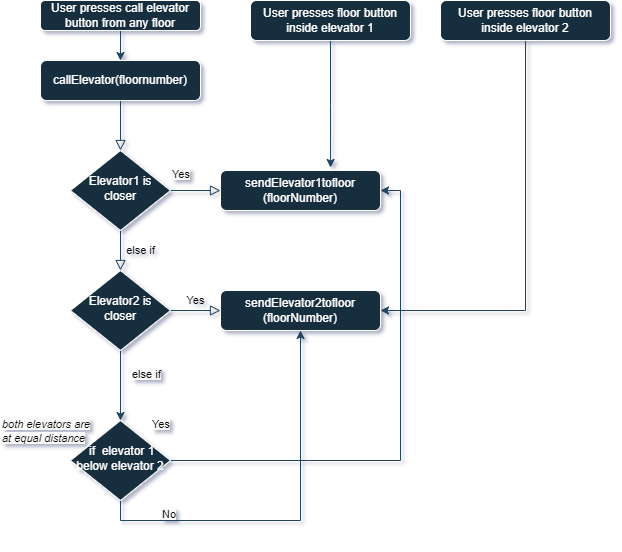

The diagram above was exported from draw.io. Its source (the exported page's mxGraphModel, read from the mxfile embedded in the PNG):
<mxGraphModel dx="880" dy="478" grid="1" gridSize="10" guides="1" tooltips="1" connect="1" arrows="1" fold="1" page="1" pageScale="1" pageWidth="827" pageHeight="1169" math="0" shadow="1">
  <root>
    <mxCell id="WIyWlLk6GJQsqaUBKTNV-0" />
    <mxCell id="WIyWlLk6GJQsqaUBKTNV-1" parent="WIyWlLk6GJQsqaUBKTNV-0" />
    <mxCell id="WIyWlLk6GJQsqaUBKTNV-2" value="" style="rounded=0;html=1;jettySize=auto;orthogonalLoop=1;fontSize=11;endArrow=block;endFill=0;endSize=8;strokeWidth=1;shadow=0;labelBackgroundColor=none;edgeStyle=orthogonalEdgeStyle;strokeColor=#23445D;fontColor=default;" parent="WIyWlLk6GJQsqaUBKTNV-1" source="WIyWlLk6GJQsqaUBKTNV-3" target="WIyWlLk6GJQsqaUBKTNV-6" edge="1">
      <mxGeometry relative="1" as="geometry" />
    </mxCell>
    <mxCell id="WIyWlLk6GJQsqaUBKTNV-3" value="callElevator(floornumber)" style="rounded=1;whiteSpace=wrap;html=1;fontSize=12;glass=0;strokeWidth=1;shadow=0;labelBackgroundColor=none;fillColor=#182E3E;strokeColor=#FFFFFF;fontColor=#FFFFFF;" parent="WIyWlLk6GJQsqaUBKTNV-1" vertex="1">
      <mxGeometry x="140" y="80" width="160" height="40" as="geometry" />
    </mxCell>
    <mxCell id="WIyWlLk6GJQsqaUBKTNV-4" value="else if" style="rounded=0;html=1;jettySize=auto;orthogonalLoop=1;fontSize=11;endArrow=block;endFill=0;endSize=8;strokeWidth=1;shadow=0;labelBackgroundColor=none;edgeStyle=orthogonalEdgeStyle;strokeColor=#23445D;fontColor=default;" parent="WIyWlLk6GJQsqaUBKTNV-1" source="WIyWlLk6GJQsqaUBKTNV-6" target="WIyWlLk6GJQsqaUBKTNV-10" edge="1">
      <mxGeometry y="20" relative="1" as="geometry">
        <mxPoint as="offset" />
      </mxGeometry>
    </mxCell>
    <mxCell id="WIyWlLk6GJQsqaUBKTNV-5" value="" style="edgeStyle=orthogonalEdgeStyle;rounded=0;html=1;jettySize=auto;orthogonalLoop=1;fontSize=11;endArrow=block;endFill=0;endSize=8;strokeWidth=1;shadow=0;labelBackgroundColor=none;strokeColor=#23445D;fontColor=default;" parent="WIyWlLk6GJQsqaUBKTNV-1" source="WIyWlLk6GJQsqaUBKTNV-6" target="WIyWlLk6GJQsqaUBKTNV-7" edge="1">
      <mxGeometry x="-0.2" y="-40" relative="1" as="geometry">
        <mxPoint as="offset" />
      </mxGeometry>
    </mxCell>
    <mxCell id="WIyWlLk6GJQsqaUBKTNV-6" value="Elevator1 is closer" style="rhombus;whiteSpace=wrap;html=1;shadow=0;fontFamily=Helvetica;fontSize=12;align=center;strokeWidth=1;spacing=6;spacingTop=-4;labelBackgroundColor=none;fillColor=#182E3E;strokeColor=#FFFFFF;fontColor=#FFFFFF;" parent="WIyWlLk6GJQsqaUBKTNV-1" vertex="1">
      <mxGeometry x="170" y="170" width="100" height="80" as="geometry" />
    </mxCell>
    <mxCell id="WIyWlLk6GJQsqaUBKTNV-7" value="sendElevator1tofloor&lt;br&gt;(floorNumber)" style="rounded=1;whiteSpace=wrap;html=1;fontSize=12;glass=0;strokeWidth=1;shadow=0;labelBackgroundColor=none;fillColor=#182E3E;strokeColor=#FFFFFF;fontColor=#FFFFFF;" parent="WIyWlLk6GJQsqaUBKTNV-1" vertex="1">
      <mxGeometry x="320" y="190" width="160" height="40" as="geometry" />
    </mxCell>
    <mxCell id="WIyWlLk6GJQsqaUBKTNV-9" value="Yes" style="edgeStyle=orthogonalEdgeStyle;rounded=0;html=1;jettySize=auto;orthogonalLoop=1;fontSize=11;endArrow=block;endFill=0;endSize=8;strokeWidth=1;shadow=0;labelBackgroundColor=none;strokeColor=#23445D;fontColor=default;" parent="WIyWlLk6GJQsqaUBKTNV-1" source="WIyWlLk6GJQsqaUBKTNV-10" target="WIyWlLk6GJQsqaUBKTNV-12" edge="1">
      <mxGeometry y="10" relative="1" as="geometry">
        <mxPoint as="offset" />
      </mxGeometry>
    </mxCell>
    <mxCell id="_TI-rBmmrzgqNesqWM8w-2" style="edgeStyle=orthogonalEdgeStyle;rounded=0;orthogonalLoop=1;jettySize=auto;html=1;exitX=0.5;exitY=1;exitDx=0;exitDy=0;entryX=0.5;entryY=0;entryDx=0;entryDy=0;labelBackgroundColor=none;strokeColor=#23445D;fontColor=default;" edge="1" parent="WIyWlLk6GJQsqaUBKTNV-1" source="WIyWlLk6GJQsqaUBKTNV-10" target="_TI-rBmmrzgqNesqWM8w-0">
      <mxGeometry relative="1" as="geometry" />
    </mxCell>
    <mxCell id="WIyWlLk6GJQsqaUBKTNV-10" value="Elevator2 is closer" style="rhombus;whiteSpace=wrap;html=1;shadow=0;fontFamily=Helvetica;fontSize=12;align=center;strokeWidth=1;spacing=6;spacingTop=-4;labelBackgroundColor=none;fillColor=#182E3E;strokeColor=#FFFFFF;fontColor=#FFFFFF;" parent="WIyWlLk6GJQsqaUBKTNV-1" vertex="1">
      <mxGeometry x="170" y="290" width="100" height="80" as="geometry" />
    </mxCell>
    <mxCell id="WIyWlLk6GJQsqaUBKTNV-12" value="sendElevator2tofloor&lt;br style=&quot;border-color: var(--border-color);&quot;&gt;(floorNumber)" style="rounded=1;whiteSpace=wrap;html=1;fontSize=12;glass=0;strokeWidth=1;shadow=0;labelBackgroundColor=none;fillColor=#182E3E;strokeColor=#FFFFFF;fontColor=#FFFFFF;" parent="WIyWlLk6GJQsqaUBKTNV-1" vertex="1">
      <mxGeometry x="320" y="310" width="160" height="40" as="geometry" />
    </mxCell>
    <mxCell id="_TI-rBmmrzgqNesqWM8w-20" style="edgeStyle=orthogonalEdgeStyle;rounded=0;orthogonalLoop=1;jettySize=auto;html=1;entryX=1;entryY=0.5;entryDx=0;entryDy=0;labelBackgroundColor=none;strokeColor=#23445D;fontColor=default;" edge="1" parent="WIyWlLk6GJQsqaUBKTNV-1" source="_TI-rBmmrzgqNesqWM8w-0" target="WIyWlLk6GJQsqaUBKTNV-7">
      <mxGeometry relative="1" as="geometry" />
    </mxCell>
    <mxCell id="_TI-rBmmrzgqNesqWM8w-21" style="edgeStyle=orthogonalEdgeStyle;rounded=0;orthogonalLoop=1;jettySize=auto;html=1;exitX=0.5;exitY=1;exitDx=0;exitDy=0;entryX=0.5;entryY=1;entryDx=0;entryDy=0;labelBackgroundColor=none;strokeColor=#23445D;fontColor=default;" edge="1" parent="WIyWlLk6GJQsqaUBKTNV-1" source="_TI-rBmmrzgqNesqWM8w-0" target="WIyWlLk6GJQsqaUBKTNV-12">
      <mxGeometry relative="1" as="geometry" />
    </mxCell>
    <mxCell id="_TI-rBmmrzgqNesqWM8w-0" value="&amp;nbsp;if&amp;nbsp; elevator 1 below elevator 2&lt;br&gt;" style="rhombus;whiteSpace=wrap;html=1;shadow=0;fontFamily=Helvetica;fontSize=12;align=center;strokeWidth=1;spacing=6;spacingTop=-4;labelBackgroundColor=none;fillColor=#182E3E;strokeColor=#FFFFFF;fontColor=#FFFFFF;" vertex="1" parent="WIyWlLk6GJQsqaUBKTNV-1">
      <mxGeometry x="170" y="440" width="100" height="80" as="geometry" />
    </mxCell>
    <mxCell id="_TI-rBmmrzgqNesqWM8w-3" value="&lt;span style=&quot;color: rgb(0, 0, 0); font-family: Helvetica; font-size: 11px; font-style: normal; font-variant-ligatures: normal; font-variant-caps: normal; font-weight: 400; letter-spacing: normal; orphans: 2; text-align: center; text-indent: 0px; text-transform: none; widows: 2; word-spacing: 0px; -webkit-text-stroke-width: 0px; background-color: rgb(251, 251, 251); text-decoration-thickness: initial; text-decoration-style: initial; text-decoration-color: initial; float: none; display: inline !important;&quot;&gt;else if&lt;/span&gt;" style="text;whiteSpace=wrap;html=1;labelBackgroundColor=none;fontColor=#FFFFFF;" vertex="1" parent="WIyWlLk6GJQsqaUBKTNV-1">
      <mxGeometry x="230" y="380" width="60" height="40" as="geometry" />
    </mxCell>
    <mxCell id="_TI-rBmmrzgqNesqWM8w-26" style="edgeStyle=orthogonalEdgeStyle;rounded=0;orthogonalLoop=1;jettySize=auto;html=1;exitX=0.5;exitY=1;exitDx=0;exitDy=0;entryX=0.688;entryY=-0.075;entryDx=0;entryDy=0;entryPerimeter=0;labelBackgroundColor=none;strokeColor=#23445D;fontColor=default;" edge="1" parent="WIyWlLk6GJQsqaUBKTNV-1" source="_TI-rBmmrzgqNesqWM8w-6" target="WIyWlLk6GJQsqaUBKTNV-7">
      <mxGeometry relative="1" as="geometry" />
    </mxCell>
    <mxCell id="_TI-rBmmrzgqNesqWM8w-6" value="User presses floor button inside elevator 1" style="rounded=1;whiteSpace=wrap;html=1;fontSize=12;glass=0;strokeWidth=1;shadow=0;labelBackgroundColor=none;fillColor=#182E3E;strokeColor=#FFFFFF;fontColor=#FFFFFF;" vertex="1" parent="WIyWlLk6GJQsqaUBKTNV-1">
      <mxGeometry x="350" y="20" width="160" height="40" as="geometry" />
    </mxCell>
    <mxCell id="_TI-rBmmrzgqNesqWM8w-10" style="edgeStyle=orthogonalEdgeStyle;rounded=0;orthogonalLoop=1;jettySize=auto;html=1;exitX=0.5;exitY=1;exitDx=0;exitDy=0;entryX=1;entryY=0.5;entryDx=0;entryDy=0;labelBackgroundColor=none;strokeColor=#23445D;fontColor=default;" edge="1" parent="WIyWlLk6GJQsqaUBKTNV-1" source="_TI-rBmmrzgqNesqWM8w-8" target="WIyWlLk6GJQsqaUBKTNV-12">
      <mxGeometry relative="1" as="geometry" />
    </mxCell>
    <mxCell id="_TI-rBmmrzgqNesqWM8w-8" value="User presses floor button inside elevator 2" style="rounded=1;whiteSpace=wrap;html=1;fontSize=12;glass=0;strokeWidth=1;shadow=0;labelBackgroundColor=none;fillColor=#182E3E;strokeColor=#FFFFFF;fontColor=#FFFFFF;" vertex="1" parent="WIyWlLk6GJQsqaUBKTNV-1">
      <mxGeometry x="540" y="20" width="170" height="40" as="geometry" />
    </mxCell>
    <mxCell id="_TI-rBmmrzgqNesqWM8w-13" value="&lt;span style=&quot;color: rgb(0, 0, 0); font-family: Helvetica; font-size: 11px; font-style: normal; font-variant-ligatures: normal; font-variant-caps: normal; font-weight: 400; letter-spacing: normal; orphans: 2; text-align: center; text-indent: 0px; text-transform: none; widows: 2; word-spacing: 0px; -webkit-text-stroke-width: 0px; background-color: rgb(251, 251, 251); text-decoration-thickness: initial; text-decoration-style: initial; text-decoration-color: initial; float: none; display: inline !important;&quot;&gt;Yes&lt;/span&gt;" style="text;whiteSpace=wrap;html=1;labelBackgroundColor=none;fontColor=#FFFFFF;" vertex="1" parent="WIyWlLk6GJQsqaUBKTNV-1">
      <mxGeometry x="270" y="180" width="50" height="40" as="geometry" />
    </mxCell>
    <mxCell id="_TI-rBmmrzgqNesqWM8w-14" value="&lt;span style=&quot;color: rgb(0, 0, 0); font-family: Helvetica; font-size: 11px; font-style: normal; font-variant-ligatures: normal; font-variant-caps: normal; font-weight: 400; letter-spacing: normal; orphans: 2; text-align: center; text-indent: 0px; text-transform: none; widows: 2; word-spacing: 0px; -webkit-text-stroke-width: 0px; background-color: rgb(251, 251, 251); text-decoration-thickness: initial; text-decoration-style: initial; text-decoration-color: initial; float: none; display: inline !important;&quot;&gt;Yes&lt;/span&gt;" style="text;whiteSpace=wrap;html=1;labelBackgroundColor=none;fontColor=#FFFFFF;" vertex="1" parent="WIyWlLk6GJQsqaUBKTNV-1">
      <mxGeometry x="250" y="430" width="50" height="40" as="geometry" />
    </mxCell>
    <mxCell id="_TI-rBmmrzgqNesqWM8w-16" value="&lt;span style=&quot;color: rgb(0, 0, 0); font-family: Helvetica; font-size: 11px; font-style: normal; font-variant-ligatures: normal; font-variant-caps: normal; font-weight: 400; letter-spacing: normal; orphans: 2; text-align: center; text-indent: 0px; text-transform: none; widows: 2; word-spacing: 0px; -webkit-text-stroke-width: 0px; background-color: rgb(251, 251, 251); text-decoration-thickness: initial; text-decoration-style: initial; text-decoration-color: initial; float: none; display: inline !important;&quot;&gt;No&lt;/span&gt;" style="text;whiteSpace=wrap;html=1;labelBackgroundColor=none;fontColor=#FFFFFF;" vertex="1" parent="WIyWlLk6GJQsqaUBKTNV-1">
      <mxGeometry x="260" y="520" width="50" height="40" as="geometry" />
    </mxCell>
    <mxCell id="_TI-rBmmrzgqNesqWM8w-22" value="&lt;span style=&quot;color: rgb(0, 0, 0); font-family: Helvetica; font-size: 11px; font-variant-ligatures: normal; font-variant-caps: normal; font-weight: 400; letter-spacing: normal; orphans: 2; text-align: center; text-indent: 0px; text-transform: none; widows: 2; word-spacing: 0px; -webkit-text-stroke-width: 0px; background-color: rgb(251, 251, 251); text-decoration-thickness: initial; text-decoration-style: initial; text-decoration-color: initial; float: none; display: inline !important;&quot;&gt;&lt;i&gt;both elevators are at equal distance&lt;/i&gt;&lt;/span&gt;" style="text;whiteSpace=wrap;html=1;labelBackgroundColor=none;fontColor=#FFFFFF;" vertex="1" parent="WIyWlLk6GJQsqaUBKTNV-1">
      <mxGeometry x="100" y="430" width="100" height="40" as="geometry" />
    </mxCell>
    <mxCell id="_TI-rBmmrzgqNesqWM8w-24" style="edgeStyle=orthogonalEdgeStyle;rounded=0;orthogonalLoop=1;jettySize=auto;html=1;entryX=0.5;entryY=0;entryDx=0;entryDy=0;labelBackgroundColor=none;strokeColor=#23445D;fontColor=default;" edge="1" parent="WIyWlLk6GJQsqaUBKTNV-1" source="_TI-rBmmrzgqNesqWM8w-23" target="WIyWlLk6GJQsqaUBKTNV-3">
      <mxGeometry relative="1" as="geometry" />
    </mxCell>
    <mxCell id="_TI-rBmmrzgqNesqWM8w-23" value="User presses call elevator button from any floor" style="rounded=1;whiteSpace=wrap;html=1;fontSize=12;glass=0;strokeWidth=1;shadow=0;labelBackgroundColor=none;fillColor=#182E3E;strokeColor=#FFFFFF;fontColor=#FFFFFF;" vertex="1" parent="WIyWlLk6GJQsqaUBKTNV-1">
      <mxGeometry x="140" y="20" width="160" height="30" as="geometry" />
    </mxCell>
  </root>
</mxGraphModel>